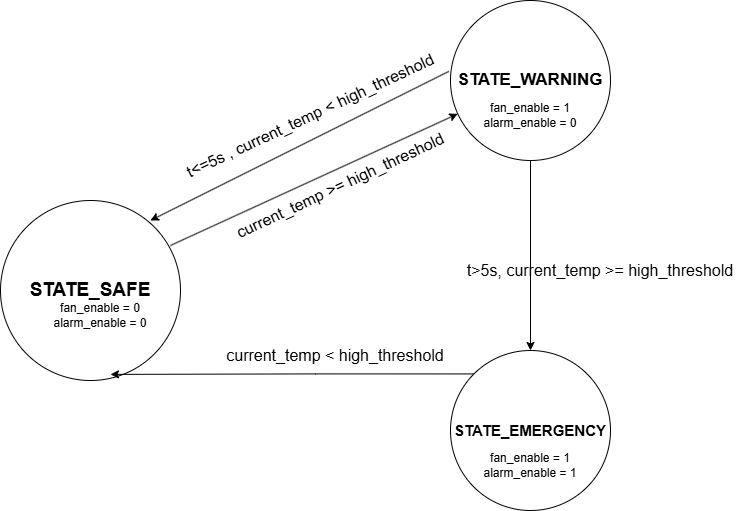

The diagram above was exported from draw.io. Its source (the exported page's mxGraphModel, read from the mxfile embedded in the PNG):
<mxGraphModel dx="1030" dy="630" grid="1" gridSize="10" guides="1" tooltips="1" connect="1" arrows="1" fold="1" page="1" pageScale="1" pageWidth="850" pageHeight="1100" math="0" shadow="0">
  <root>
    <mxCell id="0" />
    <mxCell id="1" parent="0" />
    <mxCell id="kI1E4UO-2MYm1-AA_Bin-1" parent="1" style="ellipse;whiteSpace=wrap;html=1;aspect=fixed;" value="&lt;font style=&quot;font-size: 19px;&quot;&gt;&lt;b&gt;STATE_SAFE&lt;/b&gt;&lt;/font&gt;" vertex="1">
      <mxGeometry height="180" width="180" x="20" y="260" as="geometry" />
    </mxCell>
    <mxCell id="kI1E4UO-2MYm1-AA_Bin-2" parent="1" style="ellipse;whiteSpace=wrap;html=1;aspect=fixed;" value="&lt;font style=&quot;font-size: 15px;&quot;&gt;&lt;b&gt;STATE_EMERGENCY&lt;/b&gt;&lt;/font&gt;" vertex="1">
      <mxGeometry height="160" width="160" x="470" y="410" as="geometry" />
    </mxCell>
    <mxCell id="kI1E4UO-2MYm1-AA_Bin-8" edge="1" parent="1" source="kI1E4UO-2MYm1-AA_Bin-3" style="edgeStyle=orthogonalEdgeStyle;rounded=0;orthogonalLoop=1;jettySize=auto;html=1;entryX=0.5;entryY=0;entryDx=0;entryDy=0;" target="kI1E4UO-2MYm1-AA_Bin-2">
      <mxGeometry relative="1" as="geometry" />
    </mxCell>
    <mxCell id="kI1E4UO-2MYm1-AA_Bin-3" parent="1" style="ellipse;whiteSpace=wrap;html=1;aspect=fixed;" value="&lt;font style=&quot;font-size: 17px;&quot;&gt;&lt;b&gt;STATE_WARNING&lt;/b&gt;&lt;/font&gt;" vertex="1">
      <mxGeometry height="160" width="160" x="470" y="60" as="geometry" />
    </mxCell>
    <mxCell id="kI1E4UO-2MYm1-AA_Bin-7" edge="1" parent="1" source="kI1E4UO-2MYm1-AA_Bin-1" style="endArrow=classic;html=1;rounded=0;exitX=0.944;exitY=0.25;exitDx=0;exitDy=0;exitPerimeter=0;" target="kI1E4UO-2MYm1-AA_Bin-3" value="">
      <mxGeometry height="50" relative="1" width="50" as="geometry">
        <mxPoint x="230" y="250" as="sourcePoint" />
        <mxPoint x="280" y="200" as="targetPoint" />
      </mxGeometry>
    </mxCell>
    <mxCell id="kI1E4UO-2MYm1-AA_Bin-21" edge="1" parent="1" source="kI1E4UO-2MYm1-AA_Bin-3" style="endArrow=classic;html=1;rounded=0;exitX=-0.01;exitY=0.443;exitDx=0;exitDy=0;exitPerimeter=0;entryX=0.833;entryY=0.111;entryDx=0;entryDy=0;entryPerimeter=0;" target="kI1E4UO-2MYm1-AA_Bin-1" value="">
      <mxGeometry height="50" relative="1" width="50" as="geometry">
        <mxPoint x="280" y="334" as="sourcePoint" />
        <mxPoint x="506" y="240" as="targetPoint" />
      </mxGeometry>
    </mxCell>
    <mxCell id="kI1E4UO-2MYm1-AA_Bin-23" parent="1" style="text;html=1;whiteSpace=wrap;strokeColor=none;fillColor=none;align=center;verticalAlign=middle;rounded=0;fontSize=16;rotation=-25;" value="current_temp &amp;gt;= high_threshold" vertex="1">
      <mxGeometry height="30" width="280" x="220" y="230" as="geometry" />
    </mxCell>
    <mxCell id="kI1E4UO-2MYm1-AA_Bin-24" parent="1" style="text;html=1;whiteSpace=wrap;strokeColor=none;fillColor=none;align=center;verticalAlign=middle;rounded=0;fontSize=16;rotation=-25;" value="t&amp;lt;=5s , current_temp &amp;lt; high_threshold" vertex="1">
      <mxGeometry height="30" width="280" x="190.00236411124152" y="160.0011734492477" as="geometry" />
    </mxCell>
    <mxCell id="kI1E4UO-2MYm1-AA_Bin-25" parent="1" style="text;html=1;whiteSpace=wrap;strokeColor=none;fillColor=none;align=center;verticalAlign=middle;rounded=0;fontSize=16;rotation=0;" value="t&amp;gt;5s,&amp;nbsp;&lt;span style=&quot;background-color: transparent; color: light-dark(rgb(0, 0, 0), rgb(255, 255, 255));&quot;&gt;current_temp &amp;gt;= high_threshold&lt;/span&gt;" vertex="1">
      <mxGeometry height="30" width="280" x="480.0023641112415" y="315.0011734492477" as="geometry" />
    </mxCell>
    <mxCell id="kI1E4UO-2MYm1-AA_Bin-29" parent="1" style="text;html=1;whiteSpace=wrap;strokeColor=none;fillColor=none;align=center;verticalAlign=middle;rounded=0;" value="fan_enable = 1&lt;div&gt;alarm_enable = 0&lt;/div&gt;" vertex="1">
      <mxGeometry height="30" width="120" x="490" y="160" as="geometry" />
    </mxCell>
    <mxCell id="kI1E4UO-2MYm1-AA_Bin-30" parent="1" style="text;html=1;whiteSpace=wrap;strokeColor=none;fillColor=none;align=center;verticalAlign=middle;rounded=0;" value="fan_enable = 0&lt;div&gt;alarm_enable = 0&lt;/div&gt;" vertex="1">
      <mxGeometry height="30" width="120" x="60" y="360" as="geometry" />
    </mxCell>
    <mxCell id="bDFf44PbPI1UwAZY-HgZ-1" parent="1" style="text;html=1;whiteSpace=wrap;strokeColor=none;fillColor=none;align=center;verticalAlign=middle;rounded=0;" value="fan_enable = 1&lt;div&gt;alarm_enable = 1&lt;/div&gt;" vertex="1">
      <mxGeometry height="30" width="120" x="490" y="510" as="geometry" />
    </mxCell>
    <mxCell id="bDFf44PbPI1UwAZY-HgZ-2" edge="1" parent="1" source="kI1E4UO-2MYm1-AA_Bin-2" style="edgeStyle=orthogonalEdgeStyle;rounded=0;orthogonalLoop=1;jettySize=auto;html=1;entryX=0.611;entryY=0.966;entryDx=0;entryDy=0;exitX=0;exitY=0;exitDx=0;exitDy=0;entryPerimeter=0;" target="kI1E4UO-2MYm1-AA_Bin-1">
      <mxGeometry relative="1" as="geometry">
        <mxPoint x="340" y="400" as="sourcePoint" />
        <mxPoint x="340" y="590" as="targetPoint" />
      </mxGeometry>
    </mxCell>
    <mxCell id="bDFf44PbPI1UwAZY-HgZ-3" parent="1" style="text;html=1;whiteSpace=wrap;strokeColor=none;fillColor=none;align=center;verticalAlign=middle;rounded=0;fontSize=16;rotation=0;" value="current_temp &amp;lt; high_threshold" vertex="1">
      <mxGeometry height="30" width="230" x="240" y="400" as="geometry" />
    </mxCell>
  </root>
</mxGraphModel>